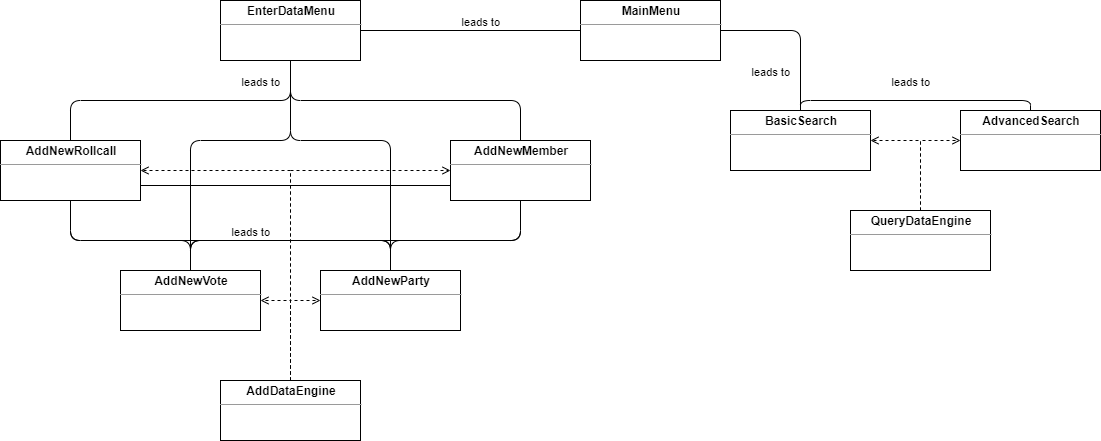

The diagram above was exported from draw.io. Its source (the exported page's mxGraphModel, read from the mxfile embedded in the PNG):
<mxGraphModel dx="1209" dy="627" grid="1" gridSize="10" guides="1" tooltips="1" connect="1" arrows="1" fold="1" page="1" pageScale="1" pageWidth="850" pageHeight="1100" math="0" shadow="0">
  <root>
    <mxCell id="8g6Yq2C1LOiKqqEVdKri-0" />
    <mxCell id="8g6Yq2C1LOiKqqEVdKri-1" parent="8g6Yq2C1LOiKqqEVdKri-0" />
    <mxCell id="8g6Yq2C1LOiKqqEVdKri-7" value="&lt;p style=&quot;margin: 0px ; margin-top: 4px ; text-align: center&quot;&gt;&lt;b&gt;MainMenu&lt;/b&gt;&lt;/p&gt;&lt;hr size=&quot;1&quot;&gt;&lt;div style=&quot;height: 2px&quot;&gt;&lt;/div&gt;" style="verticalAlign=top;align=left;overflow=fill;fontSize=12;fontFamily=Helvetica;html=1;" vertex="1" parent="8g6Yq2C1LOiKqqEVdKri-1">
      <mxGeometry x="590" y="310" width="140" height="60" as="geometry" />
    </mxCell>
    <mxCell id="8g6Yq2C1LOiKqqEVdKri-8" value="&lt;p style=&quot;margin: 0px ; margin-top: 4px ; text-align: center&quot;&gt;&lt;b&gt;EnterDataMenu&lt;/b&gt;&lt;/p&gt;&lt;hr size=&quot;1&quot;&gt;&lt;div style=&quot;height: 2px&quot;&gt;&lt;/div&gt;" style="verticalAlign=top;align=left;overflow=fill;fontSize=12;fontFamily=Helvetica;html=1;" vertex="1" parent="8g6Yq2C1LOiKqqEVdKri-1">
      <mxGeometry x="230" y="310" width="140" height="60" as="geometry" />
    </mxCell>
    <mxCell id="8g6Yq2C1LOiKqqEVdKri-9" value="&lt;p style=&quot;margin: 0px ; margin-top: 4px ; text-align: center&quot;&gt;&lt;b&gt;AddNewParty&lt;/b&gt;&lt;/p&gt;&lt;hr size=&quot;1&quot;&gt;&lt;div style=&quot;height: 2px&quot;&gt;&lt;/div&gt;" style="verticalAlign=top;align=left;overflow=fill;fontSize=12;fontFamily=Helvetica;html=1;" vertex="1" parent="8g6Yq2C1LOiKqqEVdKri-1">
      <mxGeometry x="330" y="580" width="140" height="60" as="geometry" />
    </mxCell>
    <mxCell id="8g6Yq2C1LOiKqqEVdKri-10" value="&lt;p style=&quot;margin: 0px ; margin-top: 4px ; text-align: center&quot;&gt;&lt;b&gt;AddNewMember&lt;/b&gt;&lt;/p&gt;&lt;hr size=&quot;1&quot;&gt;&lt;div style=&quot;height: 2px&quot;&gt;&lt;/div&gt;" style="verticalAlign=top;align=left;overflow=fill;fontSize=12;fontFamily=Helvetica;html=1;" vertex="1" parent="8g6Yq2C1LOiKqqEVdKri-1">
      <mxGeometry x="460" y="450" width="140" height="60" as="geometry" />
    </mxCell>
    <mxCell id="8g6Yq2C1LOiKqqEVdKri-11" value="&lt;p style=&quot;margin: 0px ; margin-top: 4px ; text-align: center&quot;&gt;&lt;b&gt;AddNewRollcall&lt;/b&gt;&lt;/p&gt;&lt;hr size=&quot;1&quot;&gt;&lt;div style=&quot;height: 2px&quot;&gt;&lt;/div&gt;" style="verticalAlign=top;align=left;overflow=fill;fontSize=12;fontFamily=Helvetica;html=1;" vertex="1" parent="8g6Yq2C1LOiKqqEVdKri-1">
      <mxGeometry x="10" y="450" width="140" height="60" as="geometry" />
    </mxCell>
    <mxCell id="8g6Yq2C1LOiKqqEVdKri-12" value="&lt;p style=&quot;margin: 0px ; margin-top: 4px ; text-align: center&quot;&gt;&lt;b&gt;AddNewVote&lt;/b&gt;&lt;/p&gt;&lt;hr size=&quot;1&quot;&gt;&lt;div style=&quot;height: 2px&quot;&gt;&lt;/div&gt;" style="verticalAlign=top;align=left;overflow=fill;fontSize=12;fontFamily=Helvetica;html=1;" vertex="1" parent="8g6Yq2C1LOiKqqEVdKri-1">
      <mxGeometry x="130" y="580" width="140" height="60" as="geometry" />
    </mxCell>
    <mxCell id="8g6Yq2C1LOiKqqEVdKri-13" value="&lt;p style=&quot;margin: 0px ; margin-top: 4px ; text-align: center&quot;&gt;&lt;b&gt;BasicSearch&lt;/b&gt;&lt;/p&gt;&lt;hr size=&quot;1&quot;&gt;&lt;div style=&quot;height: 2px&quot;&gt;&lt;/div&gt;" style="verticalAlign=top;align=left;overflow=fill;fontSize=12;fontFamily=Helvetica;html=1;" vertex="1" parent="8g6Yq2C1LOiKqqEVdKri-1">
      <mxGeometry x="740" y="420" width="140" height="60" as="geometry" />
    </mxCell>
    <mxCell id="8g6Yq2C1LOiKqqEVdKri-14" value="&lt;p style=&quot;margin: 0px ; margin-top: 4px ; text-align: center&quot;&gt;&lt;b&gt;AdvancedSearch&lt;/b&gt;&lt;/p&gt;&lt;hr size=&quot;1&quot;&gt;&lt;div style=&quot;height: 2px&quot;&gt;&lt;/div&gt;" style="verticalAlign=top;align=left;overflow=fill;fontSize=12;fontFamily=Helvetica;html=1;" vertex="1" parent="8g6Yq2C1LOiKqqEVdKri-1">
      <mxGeometry x="970" y="420" width="140" height="60" as="geometry" />
    </mxCell>
    <mxCell id="8g6Yq2C1LOiKqqEVdKri-26" style="edgeStyle=orthogonalEdgeStyle;rounded=0;orthogonalLoop=1;jettySize=auto;html=1;exitX=0.5;exitY=0;exitDx=0;exitDy=0;entryX=1;entryY=0.5;entryDx=0;entryDy=0;dashed=1;endArrow=open;endFill=0;" edge="1" parent="8g6Yq2C1LOiKqqEVdKri-1" source="8g6Yq2C1LOiKqqEVdKri-15" target="8g6Yq2C1LOiKqqEVdKri-13">
      <mxGeometry relative="1" as="geometry" />
    </mxCell>
    <mxCell id="8g6Yq2C1LOiKqqEVdKri-27" style="edgeStyle=orthogonalEdgeStyle;rounded=0;orthogonalLoop=1;jettySize=auto;html=1;exitX=0.5;exitY=0;exitDx=0;exitDy=0;entryX=0;entryY=0.5;entryDx=0;entryDy=0;dashed=1;endArrow=open;endFill=0;" edge="1" parent="8g6Yq2C1LOiKqqEVdKri-1" source="8g6Yq2C1LOiKqqEVdKri-15" target="8g6Yq2C1LOiKqqEVdKri-14">
      <mxGeometry relative="1" as="geometry" />
    </mxCell>
    <mxCell id="8g6Yq2C1LOiKqqEVdKri-15" value="&lt;p style=&quot;margin: 0px ; margin-top: 4px ; text-align: center&quot;&gt;&lt;b&gt;QueryDataEngine&lt;/b&gt;&lt;/p&gt;&lt;hr size=&quot;1&quot;&gt;&lt;div style=&quot;height: 2px&quot;&gt;&lt;/div&gt;" style="verticalAlign=top;align=left;overflow=fill;fontSize=12;fontFamily=Helvetica;html=1;" vertex="1" parent="8g6Yq2C1LOiKqqEVdKri-1">
      <mxGeometry x="860" y="520" width="140" height="60" as="geometry" />
    </mxCell>
    <mxCell id="8g6Yq2C1LOiKqqEVdKri-22" style="edgeStyle=orthogonalEdgeStyle;rounded=0;orthogonalLoop=1;jettySize=auto;html=1;exitX=0.5;exitY=0;exitDx=0;exitDy=0;entryX=1;entryY=0.5;entryDx=0;entryDy=0;dashed=1;endArrow=open;endFill=0;" edge="1" parent="8g6Yq2C1LOiKqqEVdKri-1" source="8g6Yq2C1LOiKqqEVdKri-16" target="8g6Yq2C1LOiKqqEVdKri-12">
      <mxGeometry relative="1" as="geometry" />
    </mxCell>
    <mxCell id="8g6Yq2C1LOiKqqEVdKri-23" style="edgeStyle=orthogonalEdgeStyle;rounded=0;orthogonalLoop=1;jettySize=auto;html=1;exitX=0.5;exitY=0;exitDx=0;exitDy=0;entryX=0;entryY=0.5;entryDx=0;entryDy=0;dashed=1;endArrow=open;endFill=0;" edge="1" parent="8g6Yq2C1LOiKqqEVdKri-1" source="8g6Yq2C1LOiKqqEVdKri-16" target="8g6Yq2C1LOiKqqEVdKri-9">
      <mxGeometry relative="1" as="geometry" />
    </mxCell>
    <mxCell id="8g6Yq2C1LOiKqqEVdKri-24" style="edgeStyle=orthogonalEdgeStyle;rounded=0;orthogonalLoop=1;jettySize=auto;html=1;exitX=0.5;exitY=0;exitDx=0;exitDy=0;entryX=0;entryY=0.5;entryDx=0;entryDy=0;dashed=1;endArrow=open;endFill=0;" edge="1" parent="8g6Yq2C1LOiKqqEVdKri-1" source="8g6Yq2C1LOiKqqEVdKri-16" target="8g6Yq2C1LOiKqqEVdKri-10">
      <mxGeometry relative="1" as="geometry" />
    </mxCell>
    <mxCell id="8g6Yq2C1LOiKqqEVdKri-25" style="edgeStyle=orthogonalEdgeStyle;rounded=0;orthogonalLoop=1;jettySize=auto;html=1;exitX=0.5;exitY=0;exitDx=0;exitDy=0;entryX=1;entryY=0.5;entryDx=0;entryDy=0;dashed=1;endArrow=open;endFill=0;" edge="1" parent="8g6Yq2C1LOiKqqEVdKri-1" source="8g6Yq2C1LOiKqqEVdKri-16" target="8g6Yq2C1LOiKqqEVdKri-11">
      <mxGeometry relative="1" as="geometry" />
    </mxCell>
    <mxCell id="8g6Yq2C1LOiKqqEVdKri-16" value="&lt;p style=&quot;margin: 0px ; margin-top: 4px ; text-align: center&quot;&gt;&lt;b&gt;AddDataEngine&lt;/b&gt;&lt;/p&gt;&lt;hr size=&quot;1&quot;&gt;&lt;div style=&quot;height: 2px&quot;&gt;&amp;nbsp;&lt;/div&gt;" style="verticalAlign=top;align=left;overflow=fill;fontSize=12;fontFamily=Helvetica;html=1;" vertex="1" parent="8g6Yq2C1LOiKqqEVdKri-1">
      <mxGeometry x="230" y="690" width="140" height="60" as="geometry" />
    </mxCell>
    <mxCell id="8g6Yq2C1LOiKqqEVdKri-30" value="" style="endArrow=none;html=1;edgeStyle=orthogonalEdgeStyle;exitX=0.5;exitY=0;exitDx=0;exitDy=0;entryX=0.5;entryY=1;entryDx=0;entryDy=0;" edge="1" parent="8g6Yq2C1LOiKqqEVdKri-1" source="8g6Yq2C1LOiKqqEVdKri-11" target="8g6Yq2C1LOiKqqEVdKri-8">
      <mxGeometry relative="1" as="geometry">
        <mxPoint x="110" y="360" as="sourcePoint" />
        <mxPoint x="270" y="360" as="targetPoint" />
      </mxGeometry>
    </mxCell>
    <mxCell id="8g6Yq2C1LOiKqqEVdKri-34" value="" style="endArrow=none;html=1;edgeStyle=orthogonalEdgeStyle;exitX=0.5;exitY=0;exitDx=0;exitDy=0;entryX=0.5;entryY=1;entryDx=0;entryDy=0;" edge="1" parent="8g6Yq2C1LOiKqqEVdKri-1" source="8g6Yq2C1LOiKqqEVdKri-10" target="8g6Yq2C1LOiKqqEVdKri-8">
      <mxGeometry relative="1" as="geometry">
        <mxPoint x="200" y="460" as="sourcePoint" />
        <mxPoint x="340" y="380" as="targetPoint" />
      </mxGeometry>
    </mxCell>
    <mxCell id="8g6Yq2C1LOiKqqEVdKri-41" value="" style="endArrow=none;html=1;edgeStyle=orthogonalEdgeStyle;exitX=0.5;exitY=0;exitDx=0;exitDy=0;entryX=0.5;entryY=1;entryDx=0;entryDy=0;" edge="1" parent="8g6Yq2C1LOiKqqEVdKri-1" source="8g6Yq2C1LOiKqqEVdKri-12" target="8g6Yq2C1LOiKqqEVdKri-8">
      <mxGeometry relative="1" as="geometry">
        <mxPoint x="90" y="460" as="sourcePoint" />
        <mxPoint x="310" y="380" as="targetPoint" />
        <Array as="points">
          <mxPoint x="200" y="450" />
          <mxPoint x="300" y="450" />
        </Array>
      </mxGeometry>
    </mxCell>
    <mxCell id="8g6Yq2C1LOiKqqEVdKri-43" value="" style="endArrow=none;html=1;edgeStyle=orthogonalEdgeStyle;exitX=0.5;exitY=0;exitDx=0;exitDy=0;entryX=0.5;entryY=1;entryDx=0;entryDy=0;" edge="1" parent="8g6Yq2C1LOiKqqEVdKri-1" source="8g6Yq2C1LOiKqqEVdKri-9" target="8g6Yq2C1LOiKqqEVdKri-8">
      <mxGeometry relative="1" as="geometry">
        <mxPoint x="90" y="460" as="sourcePoint" />
        <mxPoint x="310" y="380" as="targetPoint" />
        <Array as="points">
          <mxPoint x="400" y="450" />
          <mxPoint x="300" y="450" />
        </Array>
      </mxGeometry>
    </mxCell>
    <mxCell id="8g6Yq2C1LOiKqqEVdKri-44" value="leads to" style="edgeLabel;resizable=0;html=1;align=right;verticalAlign=bottom;" connectable="0" vertex="1" parent="8g6Yq2C1LOiKqqEVdKri-43">
      <mxGeometry x="1" relative="1" as="geometry">
        <mxPoint x="-10" y="30" as="offset" />
      </mxGeometry>
    </mxCell>
    <mxCell id="8g6Yq2C1LOiKqqEVdKri-45" value="" style="endArrow=none;html=1;edgeStyle=orthogonalEdgeStyle;exitX=1;exitY=0.75;exitDx=0;exitDy=0;entryX=0;entryY=0.75;entryDx=0;entryDy=0;" edge="1" parent="8g6Yq2C1LOiKqqEVdKri-1" source="8g6Yq2C1LOiKqqEVdKri-11" target="8g6Yq2C1LOiKqqEVdKri-10">
      <mxGeometry relative="1" as="geometry">
        <mxPoint x="230" y="530" as="sourcePoint" />
        <mxPoint x="450" y="450" as="targetPoint" />
      </mxGeometry>
    </mxCell>
    <mxCell id="8g6Yq2C1LOiKqqEVdKri-46" value="" style="endArrow=none;html=1;edgeStyle=orthogonalEdgeStyle;exitX=0.5;exitY=1;exitDx=0;exitDy=0;entryX=0.5;entryY=0;entryDx=0;entryDy=0;" edge="1" parent="8g6Yq2C1LOiKqqEVdKri-1" source="8g6Yq2C1LOiKqqEVdKri-11" target="8g6Yq2C1LOiKqqEVdKri-12">
      <mxGeometry relative="1" as="geometry">
        <mxPoint x="90" y="530" as="sourcePoint" />
        <mxPoint x="400" y="530" as="targetPoint" />
        <Array as="points">
          <mxPoint x="80" y="550" />
          <mxPoint x="200" y="550" />
        </Array>
      </mxGeometry>
    </mxCell>
    <mxCell id="8g6Yq2C1LOiKqqEVdKri-47" value="" style="endArrow=none;html=1;edgeStyle=orthogonalEdgeStyle;exitX=0.5;exitY=1;exitDx=0;exitDy=0;" edge="1" parent="8g6Yq2C1LOiKqqEVdKri-1" source="8g6Yq2C1LOiKqqEVdKri-10">
      <mxGeometry relative="1" as="geometry">
        <mxPoint x="530" y="540" as="sourcePoint" />
        <mxPoint x="400" y="580" as="targetPoint" />
        <Array as="points">
          <mxPoint x="530" y="550" />
          <mxPoint x="400" y="550" />
        </Array>
      </mxGeometry>
    </mxCell>
    <mxCell id="8g6Yq2C1LOiKqqEVdKri-48" value="" style="endArrow=none;html=1;edgeStyle=orthogonalEdgeStyle;exitX=0.5;exitY=0;exitDx=0;exitDy=0;entryX=0.5;entryY=0;entryDx=0;entryDy=0;" edge="1" parent="8g6Yq2C1LOiKqqEVdKri-1" source="8g6Yq2C1LOiKqqEVdKri-12" target="8g6Yq2C1LOiKqqEVdKri-9">
      <mxGeometry relative="1" as="geometry">
        <mxPoint x="260" y="515" as="sourcePoint" />
        <mxPoint x="380" y="585" as="targetPoint" />
        <Array as="points">
          <mxPoint x="200" y="550" />
          <mxPoint x="400" y="550" />
        </Array>
      </mxGeometry>
    </mxCell>
    <mxCell id="8g6Yq2C1LOiKqqEVdKri-49" value="" style="endArrow=none;html=1;edgeStyle=orthogonalEdgeStyle;exitX=0.5;exitY=0;exitDx=0;exitDy=0;entryX=0.5;entryY=1;entryDx=0;entryDy=0;" edge="1" parent="8g6Yq2C1LOiKqqEVdKri-1" source="8g6Yq2C1LOiKqqEVdKri-12" target="8g6Yq2C1LOiKqqEVdKri-10">
      <mxGeometry relative="1" as="geometry">
        <mxPoint x="210" y="590" as="sourcePoint" />
        <mxPoint x="410" y="590" as="targetPoint" />
        <Array as="points">
          <mxPoint x="200" y="550" />
          <mxPoint x="530" y="550" />
        </Array>
      </mxGeometry>
    </mxCell>
    <mxCell id="8g6Yq2C1LOiKqqEVdKri-50" value="" style="endArrow=none;html=1;edgeStyle=orthogonalEdgeStyle;exitX=0.5;exitY=1;exitDx=0;exitDy=0;entryX=0.5;entryY=0;entryDx=0;entryDy=0;" edge="1" parent="8g6Yq2C1LOiKqqEVdKri-1" source="8g6Yq2C1LOiKqqEVdKri-11" target="8g6Yq2C1LOiKqqEVdKri-9">
      <mxGeometry relative="1" as="geometry">
        <mxPoint x="210" y="590" as="sourcePoint" />
        <mxPoint x="540" y="520" as="targetPoint" />
        <Array as="points">
          <mxPoint x="80" y="550" />
          <mxPoint x="400" y="550" />
        </Array>
      </mxGeometry>
    </mxCell>
    <mxCell id="8g6Yq2C1LOiKqqEVdKri-53" value="" style="endArrow=none;html=1;edgeStyle=orthogonalEdgeStyle;exitX=1;exitY=0.5;exitDx=0;exitDy=0;entryX=0;entryY=0.5;entryDx=0;entryDy=0;" edge="1" parent="8g6Yq2C1LOiKqqEVdKri-1" source="8g6Yq2C1LOiKqqEVdKri-8" target="8g6Yq2C1LOiKqqEVdKri-7">
      <mxGeometry relative="1" as="geometry">
        <mxPoint x="410" y="339.5" as="sourcePoint" />
        <mxPoint x="570" y="339.5" as="targetPoint" />
      </mxGeometry>
    </mxCell>
    <mxCell id="8g6Yq2C1LOiKqqEVdKri-55" value="leads to" style="edgeLabel;resizable=0;html=1;align=right;verticalAlign=bottom;" connectable="0" vertex="1" parent="8g6Yq2C1LOiKqqEVdKri-53">
      <mxGeometry x="1" relative="1" as="geometry">
        <mxPoint x="-80" as="offset" />
      </mxGeometry>
    </mxCell>
    <mxCell id="8g6Yq2C1LOiKqqEVdKri-56" value="" style="endArrow=none;html=1;edgeStyle=orthogonalEdgeStyle;exitX=1;exitY=0.5;exitDx=0;exitDy=0;entryX=0.5;entryY=0;entryDx=0;entryDy=0;" edge="1" parent="8g6Yq2C1LOiKqqEVdKri-1" source="8g6Yq2C1LOiKqqEVdKri-7" target="8g6Yq2C1LOiKqqEVdKri-13">
      <mxGeometry relative="1" as="geometry">
        <mxPoint x="770" y="339.5" as="sourcePoint" />
        <mxPoint x="990" y="339.5" as="targetPoint" />
      </mxGeometry>
    </mxCell>
    <mxCell id="8g6Yq2C1LOiKqqEVdKri-57" value="leads to" style="edgeLabel;resizable=0;html=1;align=right;verticalAlign=bottom;" connectable="0" vertex="1" parent="8g6Yq2C1LOiKqqEVdKri-56">
      <mxGeometry x="1" relative="1" as="geometry">
        <mxPoint x="-10" y="-30" as="offset" />
      </mxGeometry>
    </mxCell>
    <mxCell id="8g6Yq2C1LOiKqqEVdKri-58" value="" style="endArrow=none;html=1;edgeStyle=orthogonalEdgeStyle;exitX=0.5;exitY=0;exitDx=0;exitDy=0;entryX=0.5;entryY=0;entryDx=0;entryDy=0;" edge="1" parent="8g6Yq2C1LOiKqqEVdKri-1" source="8g6Yq2C1LOiKqqEVdKri-13" target="8g6Yq2C1LOiKqqEVdKri-14">
      <mxGeometry relative="1" as="geometry">
        <mxPoint x="900" y="330" as="sourcePoint" />
        <mxPoint x="980" y="410" as="targetPoint" />
      </mxGeometry>
    </mxCell>
    <mxCell id="8g6Yq2C1LOiKqqEVdKri-59" value="leads to" style="edgeLabel;resizable=0;html=1;align=right;verticalAlign=bottom;" connectable="0" vertex="1" parent="8g6Yq2C1LOiKqqEVdKri-58">
      <mxGeometry x="1" relative="1" as="geometry">
        <mxPoint x="-100" y="-20" as="offset" />
      </mxGeometry>
    </mxCell>
    <mxCell id="8g6Yq2C1LOiKqqEVdKri-60" value="leads to" style="edgeLabel;resizable=0;html=1;align=right;verticalAlign=bottom;" connectable="0" vertex="1" parent="8g6Yq2C1LOiKqqEVdKri-1">
      <mxGeometry x="280" y="550" as="geometry" />
    </mxCell>
  </root>
</mxGraphModel>